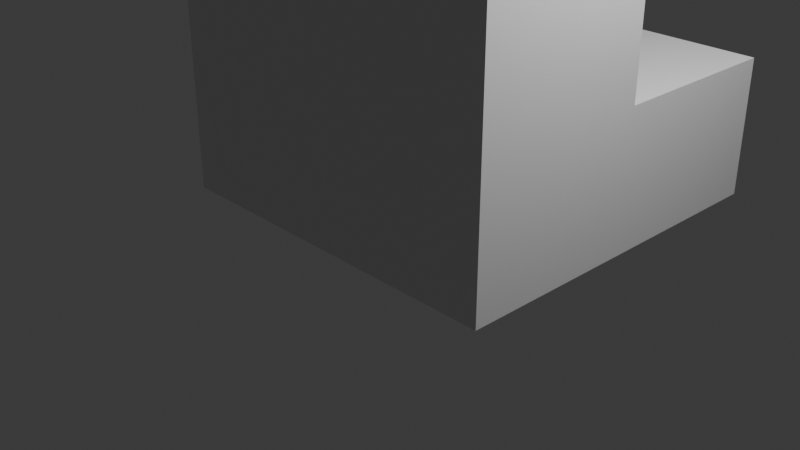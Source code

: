 # Source: mech.blend  (saved by Blender 4.4.30; exported with 4.5.12 LTS)
import bpy
from mathutils import Matrix  # noqa: F401  (used for matrix-valued properties, if any)

bpy.ops.wm.read_factory_settings(use_empty=True)
scene = bpy.context.scene
scene.name = 'Scene'

# ---- collections
col_collection = bpy.data.collections.new('Collection'); scene.collection.children.link(col_collection)

# ---- materials (node trees are filled in below, after node groups)
mat_material = bpy.data.materials.new('Material')
mat_material.alpha_threshold = 0.0
mat_material.roughness = 0.5
mat_material.line_color = (0.0, 0.0, 0.0, 1.0)

# ---- material node trees
mat_material.use_nodes = True; mat_material.node_tree.nodes.clear()
_N = mat_material.node_tree.nodes; _L = mat_material.node_tree.links
n0 = _N.new('ShaderNodeOutputMaterial'); n0.name = 'Material Output'; n0.location = (300, 300)
n1 = _N.new('ShaderNodeBsdfPrincipled'); n1.name = 'Principled BSDF'; n1.location = (10, 300)
n1.inputs[3].default_value = 1.45
_L.new(n1.outputs[0], n0.inputs[0])
n0.is_active_output = True

# ---- world
world_world = bpy.data.worlds.new('World'); scene.world = world_world
world_world.use_nodes = True; world_world.node_tree.nodes.clear()
_N = world_world.node_tree.nodes; _L = world_world.node_tree.links
n0 = _N.new('ShaderNodeOutputWorld'); n0.name = 'World Output'; n0.location = (300, 300)
n1 = _N.new('ShaderNodeBackground'); n1.name = 'Background'; n1.location = (10, 300)
n1.inputs[0].default_value = (0.05088, 0.05088, 0.05088, 1.0)
_L.new(n1.outputs[0], n0.inputs[0])
n0.is_active_output = True
world_world.color = (0.05088, 0.05088, 0.05088)
world_world.sun_shadow_jitter_overblur = 0.0

# ---- cameras
cam_camera = bpy.data.cameras.new('Camera')
cam_camera.clip_end = 100.0
cam_camera.ortho_scale = 7.314

# ---- lights
light_light = bpy.data.lights.new('Light', 'POINT')
light_light.energy = 1000.0
light_light.shadow_soft_size = 0.1

# ---- meshes
me_cube = bpy.data.meshes.new('Cube')
me_cube.from_pydata([(1.0, 1.0, 3.0), (1.0, 1.0, 0.0), (1.0, -1.0, 3.0), (1.0, -1.0, 0.0), (-1.0, 1.0, 3.0), (-1.0, 1.0, 0.0), (-1.0, -1.0, 3.0), (-1.0, -1.0, 0.0)], [], [(0, 4, 6, 2), (3, 2, 6, 7), (7, 6, 4, 5), (5, 1, 3, 7), (1, 0, 2, 3), (5, 4, 0, 1)])
_uv = me_cube.uv_layers.new(name='UVMap')
_uv.uv.foreach_set('vector', [0.625, 0.5, 0.875, 0.5, 0.875, 0.75, 0.625, 0.75, 0.375, 0.75, 0.625, 0.75, 0.625, 1.0, 0.375, 1.0, 0.375, 0.0, 0.625, 0.0, 0.625, 0.25, 0.375, 0.25, 0.125, 0.5, 0.375, 0.5, 0.375, 0.75, 0.125, 0.75, 0.375, 0.5, 0.625, 0.5, 0.625, 0.75, 0.375, 0.75, 0.375, 0.25, 0.625, 0.25, 0.625, 0.5, 0.375, 0.5])
me_cube.materials.append(mat_material)
me_cube.use_mirror_vertex_groups = False
me_cube.update()
me_cube_001 = bpy.data.meshes.new('Cube.001')
me_cube_001.from_pydata([(1.0, 1.0, 3.0), (1.0, 1.0, 0.0), (1.0, -1.0, 3.0), (1.0, -1.0, 0.0), (-1.0, 1.0, 3.0), (-1.0, 1.0, 0.0), (-1.0, -1.0, 3.0), (-1.0, -1.0, 0.0)], [], [(0, 4, 6, 2), (3, 2, 6, 7), (7, 6, 4, 5), (5, 1, 3, 7), (1, 0, 2, 3), (5, 4, 0, 1)])
_uv = me_cube_001.uv_layers.new(name='UVMap')
_uv.uv.foreach_set('vector', [0.625, 0.5, 0.875, 0.5, 0.875, 0.75, 0.625, 0.75, 0.375, 0.75, 0.625, 0.75, 0.625, 1.0, 0.375, 1.0, 0.375, 0.0, 0.625, 0.0, 0.625, 0.25, 0.375, 0.25, 0.125, 0.5, 0.375, 0.5, 0.375, 0.75, 0.125, 0.75, 0.375, 0.5, 0.625, 0.5, 0.625, 0.75, 0.375, 0.75, 0.375, 0.25, 0.625, 0.25, 0.625, 0.5, 0.375, 0.5])
me_cube_001.materials.append(mat_material)
me_cube_001.use_mirror_vertex_groups = False
me_cube_001.update()
me_cube_002 = bpy.data.meshes.new('Cube.002')
me_cube_002.from_pydata([(1.0, 1.0, 3.0), (1.0, 1.0, 0.0), (1.0, -1.0, 3.0), (1.0, -1.0, 0.0), (-1.0, 1.0, 3.0), (-1.0, 1.0, 0.0), (-1.0, -1.0, 3.0), (-1.0, -1.0, 0.0)], [], [(0, 4, 6, 2), (3, 2, 6, 7), (7, 6, 4, 5), (5, 1, 3, 7), (1, 0, 2, 3), (5, 4, 0, 1)])
_uv = me_cube_002.uv_layers.new(name='UVMap')
_uv.uv.foreach_set('vector', [0.625, 0.5, 0.875, 0.5, 0.875, 0.75, 0.625, 0.75, 0.375, 0.75, 0.625, 0.75, 0.625, 1.0, 0.375, 1.0, 0.375, 0.0, 0.625, 0.0, 0.625, 0.25, 0.375, 0.25, 0.125, 0.5, 0.375, 0.5, 0.375, 0.75, 0.125, 0.75, 0.375, 0.5, 0.625, 0.5, 0.625, 0.75, 0.375, 0.75, 0.375, 0.25, 0.625, 0.25, 0.625, 0.5, 0.375, 0.5])
me_cube_002.materials.append(mat_material)
me_cube_002.use_mirror_vertex_groups = False
me_cube_002.update()
me_cube_003 = bpy.data.meshes.new('Cube.003')
me_cube_003.from_pydata([(1.0, 1.0, 3.0), (1.0, 1.0, 0.0), (1.0, -1.0, 3.0), (1.0, -1.0, 0.0), (-1.0, 1.0, 3.0), (-1.0, 1.0, 0.0), (-1.0, -1.0, 3.0), (-1.0, -1.0, 0.0)], [], [(0, 4, 6, 2), (3, 2, 6, 7), (7, 6, 4, 5), (5, 1, 3, 7), (1, 0, 2, 3), (5, 4, 0, 1)])
_uv = me_cube_003.uv_layers.new(name='UVMap')
_uv.uv.foreach_set('vector', [0.625, 0.5, 0.875, 0.5, 0.875, 0.75, 0.625, 0.75, 0.375, 0.75, 0.625, 0.75, 0.625, 1.0, 0.375, 1.0, 0.375, 0.0, 0.625, 0.0, 0.625, 0.25, 0.375, 0.25, 0.125, 0.5, 0.375, 0.5, 0.375, 0.75, 0.125, 0.75, 0.375, 0.5, 0.625, 0.5, 0.625, 0.75, 0.375, 0.75, 0.375, 0.25, 0.625, 0.25, 0.625, 0.5, 0.375, 0.5])
me_cube_003.materials.append(mat_material)
me_cube_003.use_mirror_vertex_groups = False
me_cube_003.update()
me_cube_004 = bpy.data.meshes.new('Cube.004')
me_cube_004.from_pydata([(1.0, 1.0, 3.0), (1.0, 1.0, 0.0), (1.0, -1.0, 3.0), (1.0, -1.0, 0.0), (-1.0, 1.0, 3.0), (-1.0, 1.0, 0.0), (-1.0, -1.0, 3.0), (-1.0, -1.0, 0.0)], [], [(0, 4, 6, 2), (3, 2, 6, 7), (7, 6, 4, 5), (5, 1, 3, 7), (1, 0, 2, 3), (5, 4, 0, 1)])
_uv = me_cube_004.uv_layers.new(name='UVMap')
_uv.uv.foreach_set('vector', [0.625, 0.5, 0.875, 0.5, 0.875, 0.75, 0.625, 0.75, 0.375, 0.75, 0.625, 0.75, 0.625, 1.0, 0.375, 1.0, 0.375, 0.0, 0.625, 0.0, 0.625, 0.25, 0.375, 0.25, 0.125, 0.5, 0.375, 0.5, 0.375, 0.75, 0.125, 0.75, 0.375, 0.5, 0.625, 0.5, 0.625, 0.75, 0.375, 0.75, 0.375, 0.25, 0.625, 0.25, 0.625, 0.5, 0.375, 0.5])
me_cube_004.materials.append(mat_material)
me_cube_004.use_mirror_vertex_groups = False
me_cube_004.update()
me_cube_005 = bpy.data.meshes.new('Cube.005')
me_cube_005.from_pydata([(1.0, 1.0, 3.0), (1.0, 1.0, 0.0), (1.0, -1.0, 3.0), (1.0, -1.0, 0.0), (-1.0, 1.0, 3.0), (-1.0, 1.0, 0.0), (-1.0, -1.0, 3.0), (-1.0, -1.0, 0.0)], [], [(0, 4, 6, 2), (3, 2, 6, 7), (7, 6, 4, 5), (5, 1, 3, 7), (1, 0, 2, 3), (5, 4, 0, 1)])
_uv = me_cube_005.uv_layers.new(name='UVMap')
_uv.uv.foreach_set('vector', [0.625, 0.5, 0.875, 0.5, 0.875, 0.75, 0.625, 0.75, 0.375, 0.75, 0.625, 0.75, 0.625, 1.0, 0.375, 1.0, 0.375, 0.0, 0.625, 0.0, 0.625, 0.25, 0.375, 0.25, 0.125, 0.5, 0.375, 0.5, 0.375, 0.75, 0.125, 0.75, 0.375, 0.5, 0.625, 0.5, 0.625, 0.75, 0.375, 0.75, 0.375, 0.25, 0.625, 0.25, 0.625, 0.5, 0.375, 0.5])
me_cube_005.materials.append(mat_material)
me_cube_005.use_mirror_vertex_groups = False
me_cube_005.update()
me_cube_006 = bpy.data.meshes.new('Cube.006')
me_cube_006.from_pydata([(2.0, 1.0, 1.5), (2.0, 1.0, 0.0), (2.0, -1.0, 1.5), (2.0, -1.0, 0.0), (-2.0, 1.0, 1.5), (-2.0, 1.0, 0.0), (-2.0, -1.0, 1.5), (-2.0, -1.0, 0.0)], [], [(0, 4, 6, 2), (3, 2, 6, 7), (7, 6, 4, 5), (5, 1, 3, 7), (1, 0, 2, 3), (5, 4, 0, 1)])
_uv = me_cube_006.uv_layers.new(name='UVMap')
_uv.uv.foreach_set('vector', [0.625, 0.5, 0.875, 0.5, 0.875, 0.75, 0.625, 0.75, 0.375, 0.75, 0.625, 0.75, 0.625, 1.0, 0.375, 1.0, 0.375, 0.0, 0.625, 0.0, 0.625, 0.25, 0.375, 0.25, 0.125, 0.5, 0.375, 0.5, 0.375, 0.75, 0.125, 0.75, 0.375, 0.5, 0.625, 0.5, 0.625, 0.75, 0.375, 0.75, 0.375, 0.25, 0.625, 0.25, 0.625, 0.5, 0.375, 0.5])
me_cube_006.materials.append(mat_material)
me_cube_006.use_mirror_vertex_groups = False
me_cube_006.update()
me_cube_007 = bpy.data.meshes.new('Cube.007')
me_cube_007.from_pydata([(2.0, 1.0, 4.5), (1.508, 1.0, 0.0), (2.0, -1.0, 4.5), (1.508, -1.0, 0.0), (-2.0, 1.0, 4.5), (-1.508, 1.0, 0.0), (-2.0, -1.0, 4.5), (-1.508, -1.0, 0.0)], [], [(0, 4, 6, 2), (3, 2, 6, 7), (7, 6, 4, 5), (5, 1, 3, 7), (1, 0, 2, 3), (5, 4, 0, 1)])
_uv = me_cube_007.uv_layers.new(name='UVMap')
_uv.uv.foreach_set('vector', [0.625, 0.5, 0.875, 0.5, 0.875, 0.75, 0.625, 0.75, 0.375, 0.75, 0.625, 0.75, 0.625, 1.0, 0.375, 1.0, 0.375, 0.0, 0.625, 0.0, 0.625, 0.25, 0.375, 0.25, 0.125, 0.5, 0.375, 0.5, 0.375, 0.75, 0.125, 0.75, 0.375, 0.5, 0.625, 0.5, 0.625, 0.75, 0.375, 0.75, 0.375, 0.25, 0.625, 0.25, 0.625, 0.5, 0.375, 0.5])
me_cube_007.materials.append(mat_material)
me_cube_007.use_mirror_vertex_groups = False
me_cube_007.update()
me_cube_008 = bpy.data.meshes.new('Cube.008')
me_cube_008.from_pydata([(1.0, 1.0, 1.5), (1.0, 1.0, 0.0), (1.0, -1.0, 1.5), (1.0, -1.0, 0.0), (-1.0, 1.0, 1.5), (-1.0, 1.0, 0.0), (-1.0, -1.0, 1.5), (-1.0, -1.0, 0.0)], [], [(0, 4, 6, 2), (3, 2, 6, 7), (7, 6, 4, 5), (5, 1, 3, 7), (1, 0, 2, 3), (5, 4, 0, 1)])
_uv = me_cube_008.uv_layers.new(name='UVMap')
_uv.uv.foreach_set('vector', [0.625, 0.5, 0.875, 0.5, 0.875, 0.75, 0.625, 0.75, 0.375, 0.75, 0.625, 0.75, 0.625, 1.0, 0.375, 1.0, 0.375, 0.0, 0.625, 0.0, 0.625, 0.25, 0.375, 0.25, 0.125, 0.5, 0.375, 0.5, 0.375, 0.75, 0.125, 0.75, 0.375, 0.5, 0.625, 0.5, 0.625, 0.75, 0.375, 0.75, 0.375, 0.25, 0.625, 0.25, 0.625, 0.5, 0.375, 0.5])
me_cube_008.materials.append(mat_material)
me_cube_008.use_mirror_vertex_groups = False
me_cube_008.update()
me_cube_009 = bpy.data.meshes.new('Cube.009')
me_cube_009.from_pydata([(1.0, 1.0, 1.5), (1.0, 1.0, 0.0), (1.0, -1.0, 1.5), (1.0, -1.0, 0.0), (-1.0, 1.0, 1.5), (-1.0, 1.0, 0.0), (-1.0, -1.0, 1.5), (-1.0, -1.0, 0.0)], [], [(0, 4, 6, 2), (3, 2, 6, 7), (7, 6, 4, 5), (5, 1, 3, 7), (1, 0, 2, 3), (5, 4, 0, 1)])
_uv = me_cube_009.uv_layers.new(name='UVMap')
_uv.uv.foreach_set('vector', [0.625, 0.5, 0.875, 0.5, 0.875, 0.75, 0.625, 0.75, 0.375, 0.75, 0.625, 0.75, 0.625, 1.0, 0.375, 1.0, 0.375, 0.0, 0.625, 0.0, 0.625, 0.25, 0.375, 0.25, 0.125, 0.5, 0.375, 0.5, 0.375, 0.75, 0.125, 0.75, 0.375, 0.5, 0.625, 0.5, 0.625, 0.75, 0.375, 0.75, 0.375, 0.25, 0.625, 0.25, 0.625, 0.5, 0.375, 0.5])
me_cube_009.materials.append(mat_material)
me_cube_009.use_mirror_vertex_groups = False
me_cube_009.update()
me_cube_010 = bpy.data.meshes.new('Cube.010')
me_cube_010.from_pydata([(1.0, 1.0, 1.5), (1.0, 1.0, 0.0), (1.0, -1.0, 1.5), (1.0, -1.0, 0.0), (-1.0, 1.0, 1.5), (-1.0, 1.0, 0.0), (-1.0, -1.0, 1.5), (-1.0, -1.0, 0.0)], [], [(0, 4, 6, 2), (3, 2, 6, 7), (7, 6, 4, 5), (5, 1, 3, 7), (1, 0, 2, 3), (5, 4, 0, 1)])
_uv = me_cube_010.uv_layers.new(name='UVMap')
_uv.uv.foreach_set('vector', [0.625, 0.5, 0.875, 0.5, 0.875, 0.75, 0.625, 0.75, 0.375, 0.75, 0.625, 0.75, 0.625, 1.0, 0.375, 1.0, 0.375, 0.0, 0.625, 0.0, 0.625, 0.25, 0.375, 0.25, 0.125, 0.5, 0.375, 0.5, 0.375, 0.75, 0.125, 0.75, 0.375, 0.5, 0.625, 0.5, 0.625, 0.75, 0.375, 0.75, 0.375, 0.25, 0.625, 0.25, 0.625, 0.5, 0.375, 0.5])
me_cube_010.materials.append(mat_material)
me_cube_010.use_mirror_vertex_groups = False
me_cube_010.update()
me_cube_011 = bpy.data.meshes.new('Cube.011')
me_cube_011.from_pydata([(1.0, 1.0, 1.5), (1.0, 1.0, 0.0), (1.0, -1.0, 1.5), (1.0, -1.0, 0.0), (-1.0, 1.0, 1.5), (-1.0, 1.0, 0.0), (-1.0, -1.0, 1.5), (-1.0, -1.0, 0.0)], [], [(0, 4, 6, 2), (3, 2, 6, 7), (7, 6, 4, 5), (5, 1, 3, 7), (1, 0, 2, 3), (5, 4, 0, 1)])
_uv = me_cube_011.uv_layers.new(name='UVMap')
_uv.uv.foreach_set('vector', [0.625, 0.5, 0.875, 0.5, 0.875, 0.75, 0.625, 0.75, 0.375, 0.75, 0.625, 0.75, 0.625, 1.0, 0.375, 1.0, 0.375, 0.0, 0.625, 0.0, 0.625, 0.25, 0.375, 0.25, 0.125, 0.5, 0.375, 0.5, 0.375, 0.75, 0.125, 0.75, 0.375, 0.5, 0.625, 0.5, 0.625, 0.75, 0.375, 0.75, 0.375, 0.25, 0.625, 0.25, 0.625, 0.5, 0.375, 0.5])
me_cube_011.materials.append(mat_material)
me_cube_011.use_mirror_vertex_groups = False
me_cube_011.update()
me_cube_012 = bpy.data.meshes.new('Cube.012')
me_cube_012.from_pydata([(0.5, 0.5, 1.138), (0.5, 0.5, 0.0125), (0.5, -0.5, 1.138), (0.5, -0.5, 0.0125), (-0.5, 0.5, 1.138), (-0.5, 0.5, 0.0125), (-0.5, -0.5, 1.138), (-0.5, -0.5, 0.0125)], [], [(0, 4, 6, 2), (3, 2, 6, 7), (7, 6, 4, 5), (5, 1, 3, 7), (1, 0, 2, 3), (5, 4, 0, 1)])
_uv = me_cube_012.uv_layers.new(name='UVMap')
_uv.uv.foreach_set('vector', [0.625, 0.5, 0.875, 0.5, 0.875, 0.75, 0.625, 0.75, 0.375, 0.75, 0.625, 0.75, 0.625, 1.0, 0.375, 1.0, 0.375, 0.0, 0.625, 0.0, 0.625, 0.25, 0.375, 0.25, 0.125, 0.5, 0.375, 0.5, 0.375, 0.75, 0.125, 0.75, 0.375, 0.5, 0.625, 0.5, 0.625, 0.75, 0.375, 0.75, 0.375, 0.25, 0.625, 0.25, 0.625, 0.5, 0.375, 0.5])
me_cube_012.materials.append(mat_material)
me_cube_012.use_mirror_vertex_groups = False
me_cube_012.update()

# ---- objects
ob_ll_leg = bpy.data.objects.new('LL Leg', me_cube)
ob_light = bpy.data.objects.new('Light', light_light)
ob_camera = bpy.data.objects.new('Camera', cam_camera)
ob_ul_leg = bpy.data.objects.new('UL Leg', me_cube_001)
ob_lr_leg = bpy.data.objects.new('LR Leg', me_cube_002)
ob_ur_leg = bpy.data.objects.new('UR Leg', me_cube_003)
ob_lr_leg_001 = bpy.data.objects.new('LR Leg.001', me_cube_004)
ob_lr_leg_002 = bpy.data.objects.new('LR Leg.002', me_cube_005)
ob_hips = bpy.data.objects.new('hips', me_cube_006)
ob_hips_001 = bpy.data.objects.new('hips.001', me_cube_007)
ob_ul_leg_001 = bpy.data.objects.new('UL Leg.001', me_cube_008)
ob_ur_leg_001 = bpy.data.objects.new('UR Leg.001', me_cube_009)
ob_ul_leg_002 = bpy.data.objects.new('UL Leg.002', me_cube_010)
ob_ur_leg_002 = bpy.data.objects.new('UR Leg.002', me_cube_011)
ob_ur_leg_003 = bpy.data.objects.new('UR Leg.003', me_cube_012)

# ---- transforms, parenting, visibility, modifiers, constraints
ob_ll_leg.location = (1.0, 0.0, 0.0)
ob_ll_leg.lock_rotations_4d = False
ob_ll_leg.empty_display_type = 'ARROWS'
ob_ll_leg.lineart.crease_threshold = 0.0
ob_light.location = (4.076, 1.005, 5.904)
ob_light.rotation_euler = (0.6503, 0.05522, 1.866)
ob_light.lock_rotations_4d = False
ob_light.empty_display_type = 'ARROWS'
ob_light.color = (0.0, 0.0, 0.0, 0.0)
ob_light.lineart.crease_threshold = 0.0
ob_camera.location = (7.359, -6.926, 4.958)
ob_camera.rotation_euler = (1.109, 0.0, 0.8149)
ob_camera.lock_rotations_4d = False
ob_camera.empty_display_type = 'ARROWS'
ob_camera.color = (0.0, 0.0, 0.0, 0.0)
ob_camera.display_type = 'WIRE'
ob_camera.lineart.crease_threshold = 0.0
ob_ul_leg.location = (1.0, 0.0, 3.0)
ob_ul_leg.lock_rotations_4d = False
ob_ul_leg.empty_display_type = 'ARROWS'
ob_ul_leg.lineart.crease_threshold = 0.0
ob_lr_leg.location = (-1.0, 0.0, 0.0)
ob_lr_leg.lock_rotations_4d = False
ob_lr_leg.empty_display_type = 'ARROWS'
ob_lr_leg.lineart.crease_threshold = 0.0
ob_ur_leg.location = (-1.0, 0.0, 3.0)
ob_ur_leg.lock_rotations_4d = False
ob_ur_leg.empty_display_type = 'ARROWS'
ob_ur_leg.lineart.crease_threshold = 0.0
ob_lr_leg_001.location = (-1.0, 2.0, 0.0)
ob_lr_leg_001.scale = (1.0, 1.0, 0.5)
ob_lr_leg_001.lock_rotations_4d = False
ob_lr_leg_001.empty_display_type = 'ARROWS'
ob_lr_leg_001.lineart.crease_threshold = 0.0
ob_lr_leg_002.location = (1.0, 2.0, 0.0)
ob_lr_leg_002.scale = (1.0, 1.0, 0.5)
ob_lr_leg_002.lock_rotations_4d = False
ob_lr_leg_002.empty_display_type = 'ARROWS'
ob_lr_leg_002.lineart.crease_threshold = 0.0
ob_hips.location = (0.0, 0.0, 6.0)
ob_hips.lock_rotations_4d = False
ob_hips.empty_display_type = 'ARROWS'
ob_hips.lineart.crease_threshold = 0.0
ob_hips_001.location = (0.0, 0.0, 7.5)
ob_hips_001.lock_rotations_4d = False
ob_hips_001.empty_display_type = 'ARROWS'
ob_hips_001.lineart.crease_threshold = 0.0
ob_ul_leg_001.location = (4.5, 0.0, 10.5)
ob_ul_leg_001.lock_rotations_4d = False
ob_ul_leg_001.empty_display_type = 'ARROWS'
ob_ul_leg_001.lineart.crease_threshold = 0.0
ob_ur_leg_001.location = (-4.5, 0.0, 10.5)
ob_ur_leg_001.lock_rotations_4d = False
ob_ur_leg_001.empty_display_type = 'ARROWS'
ob_ur_leg_001.lineart.crease_threshold = 0.0
ob_ul_leg_002.location = (2.5, 0.0, 10.5)
ob_ul_leg_002.lock_rotations_4d = False
ob_ul_leg_002.empty_display_type = 'ARROWS'
ob_ul_leg_002.lineart.crease_threshold = 0.0
ob_ur_leg_002.location = (-2.5, 0.0, 10.5)
ob_ur_leg_002.lock_rotations_4d = False
ob_ur_leg_002.empty_display_type = 'ARROWS'
ob_ur_leg_002.lineart.crease_threshold = 0.0
ob_ur_leg_003.location = (0.0, 0.0, 12.0)
ob_ur_leg_003.lock_rotations_4d = False
ob_ur_leg_003.empty_display_type = 'ARROWS'
ob_ur_leg_003.lineart.crease_threshold = 0.0

# ---- collection membership
col_collection.objects.link(ob_ll_leg)
col_collection.objects.link(ob_light)
col_collection.objects.link(ob_camera)
col_collection.objects.link(ob_ul_leg)
col_collection.objects.link(ob_lr_leg)
col_collection.objects.link(ob_ur_leg)
col_collection.objects.link(ob_lr_leg_001)
col_collection.objects.link(ob_lr_leg_002)
col_collection.objects.link(ob_hips)
col_collection.objects.link(ob_hips_001)
col_collection.objects.link(ob_ul_leg_001)
col_collection.objects.link(ob_ur_leg_001)
col_collection.objects.link(ob_ul_leg_002)
col_collection.objects.link(ob_ur_leg_002)
col_collection.objects.link(ob_ur_leg_003)

# ---- scene / render settings (as saved in the file)
scene.camera = ob_camera
scene.frame_start = 1; scene.frame_end = 250; scene.frame_set(1)
scene.render.engine = 'BLENDER_EEVEE_NEXT'
bpy.context.view_layer.update()
